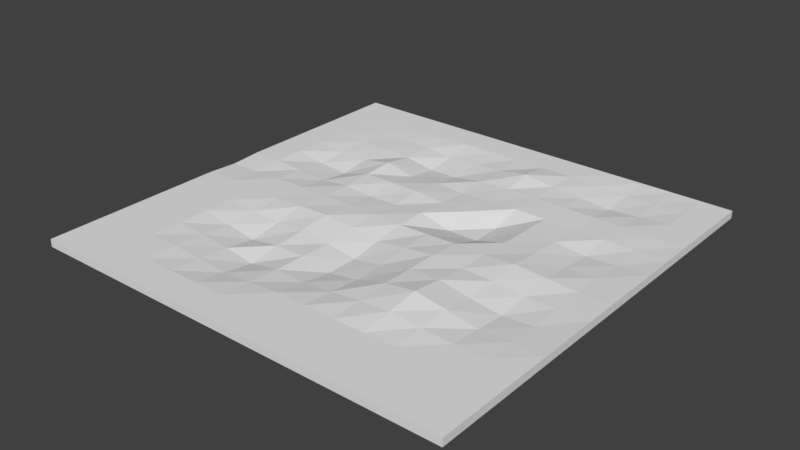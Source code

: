 # Source: terrain.blend  (saved by Blender 2.78.0; exported with 4.5.12 LTS)
import bpy
from mathutils import Matrix  # noqa: F401  (used for matrix-valued properties, if any)

bpy.ops.wm.read_factory_settings(use_empty=True)
scene = bpy.context.scene
scene.name = 'Scene'

# ---- collections
col_collection_1 = bpy.data.collections.new('Collection 1'); scene.collection.children.link(col_collection_1)

# ---- materials (node trees are filled in below, after node groups)
mat_terrain = bpy.data.materials.new('terrain')
mat_terrain.alpha_threshold = 0.0
mat_terrain.use_transparent_shadow = False
mat_terrain.roughness = 0.5

# ---- material node trees

# ---- world
world_world = bpy.data.worlds.new('World'); scene.world = world_world
world_world.color = (0.05088, 0.05088, 0.05088)
world_world.use_sun_shadow = False
world_world.sun_shadow_jitter_overblur = 0.0
world_world.cycles.sampling_method = 'MANUAL'

# ---- meshes
me_cube_002 = bpy.data.meshes.new('Cube.002')
me_cube_002.from_pydata([(-7.0, -7.0, -0.1242), (-7.0, -7.0, 0.1242), (-7.0, 7.0, -0.1242), (-7.0, 7.0, 0.1242), (7.0, -7.0, -0.1242), (7.0, -7.0, 0.1242), (7.0, 7.0, -0.1242), (7.0, 7.0, 0.1242), (-7.0, 6.0, -0.1242), (-7.0, 5.0, -0.1242), (-7.0, 4.0, -0.1242), (-7.0, 3.0, -0.1242), (-7.0, 2.0, -0.1242), (-7.0, 1.0, -0.1242), (-7.0, 0.0, -0.1242), (-7.0, -1.0, -0.1242), (-7.0, -2.0, -0.1242), (-7.0, -3.0, -0.1242), (-7.0, -4.0, -0.1242), (-7.0, -5.0, -0.1242), (-7.0, -6.0, -0.1242), (-7.0, -6.0, 0.1242), (-7.0, -5.0, 0.1242), (-7.0, -4.0, 0.1242), (-7.0, -3.0, 0.1242), (-7.0, -2.0, 0.1242), (-7.0, -1.0, 0.1242), (-7.0, 0.0, 0.06996), (-7.0, 1.0, 0.1242), (-7.0, 2.0, 0.1242), (-7.0, 3.0, 0.1242), (-7.0, 4.0, 0.1242), (-7.0, 5.0, 0.1242), (-7.0, 6.0, 0.1242), (7.0, -6.0, -0.1242), (7.0, -5.0, -0.1242), (7.0, -4.0, -0.1242), (7.0, -3.0, -0.1242), (7.0, -2.0, -0.1242), (7.0, -1.0, -0.1242), (7.0, 0.0, -0.1242), (7.0, 1.0, -0.1242), (7.0, 2.0, -0.1242), (7.0, 3.0, -0.1242), (7.0, 4.0, -0.1242), (7.0, 5.0, -0.1242), (7.0, 6.0, -0.1242), (7.0, 6.0, 0.1242), (7.0, 5.0, 0.1242), (7.0, 4.0, 0.1242), (7.0, 3.0, 0.1242), (7.0, 2.0, 0.1242), (7.0, 1.0, 0.1242), (7.0, 0.0, 0.1242), (7.0, -1.0, 0.1242), (7.0, -2.0, 0.1242), (7.0, -3.0, 0.1242), (7.0, -4.0, 0.1242), (7.0, -5.0, 0.1242), (7.0, -6.0, 0.1242), (6.0, 7.0, -0.1242), (5.0, 7.0, -0.1242), (4.0, 7.0, -0.1242), (3.0, 7.0, -0.1242), (2.0, 7.0, -0.1242), (1.0, 7.0, -0.1242), (0.0, 7.0, -0.1242), (-1.0, 7.0, -0.1242), (-2.0, 7.0, -0.1242), (-3.0, 7.0, -0.1242), (-4.0, 7.0, -0.1242), (-5.0, 7.0, -0.1242), (-6.0, 7.0, -0.1242), (-6.0, 7.0, 0.1242), (-5.0, 7.0, 0.1242), (-4.0, 7.0, 0.1242), (-3.0, 7.0, 0.1242), (-2.0, 7.0, 0.1242), (-1.0, 7.0, 0.1242), (0.0, 7.0, 0.1242), (1.0, 7.0, 0.1242), (2.0, 7.0, 0.1242), (3.0, 7.0, 0.1242), (4.0, 7.0, 0.1242), (5.0, 7.0, 0.1242), (6.0, 7.0, 0.1242), (-6.0, -7.0, -0.1242), (-5.0, -7.0, -0.1242), (-4.0, -7.0, -0.1242), (-3.0, -7.0, -0.1242), (-2.0, -7.0, -0.1242), (-1.0, -7.0, -0.1242), (0.0, -7.0, -0.1242), (1.0, -7.0, -0.1242), (2.0, -7.0, -0.1242), (3.0, -7.0, -0.1242), (4.0, -7.0, -0.1242), (5.0, -7.0, -0.1242), (6.0, -7.0, -0.1242), (6.0, -7.0, 0.1242), (5.0, -7.0, 0.1242), (4.0, -7.0, 0.1242), (3.0, -7.0, 0.1242), (2.0, -7.0, 0.1242), (1.0, -7.0, 0.1242), (0.0, -7.0, 0.1242), (-1.0, -7.0, 0.1242), (-2.0, -7.0, 0.1242), (-3.0, -7.0, 0.1242), (-4.0, -7.0, 0.1242), (-5.0, -7.0, 0.1242), (-6.0, -7.0, 0.1242), (-6.0, 6.0, 0.1242), (-5.0, 6.0, 0.1242), (-4.0, 6.0, 0.1242), (-3.0, 6.0, 0.1242), (-2.0, 6.0, 0.1242), (-1.0, 6.0, 0.1242), (0.0, 6.0, 0.1242), (1.0, 6.0, 0.1242), (2.0, 6.0, 0.1242), (3.0, 6.0, 0.0953), (4.0, 6.0, 0.04895), (5.0, 6.0, 0.0953), (6.0, 6.0, 0.1242), (-6.0, 5.0, 0.1242), (-5.0, 5.0, 0.1121), (-4.0, 5.0, 0.09279), (-3.0, 5.0, 0.06928), (-2.0, 5.0, -0.004775), (-1.0, 5.0, 0.03624), (0.0, 5.0, 0.1069), (1.0, 5.0, 0.2538), (2.0, 5.0, 0.1242), (3.0, 5.0, 0.04895), (4.0, 5.0, -0.03247), (5.0, 5.0, 0.04895), (6.0, 5.0, 0.1242), (-6.0, 4.0, 0.1242), (-5.0, 4.0, 0.09279), (-4.0, 4.0, 0.09399), (-3.0, 4.0, 0.05525), (-2.0, 4.0, -0.1196), (-1.0, 4.0, -0.08112), (0.0, 4.0, 0.07915), (1.0, 4.0, 0.1069), (2.0, 4.0, 0.1242), (3.0, 4.0, 0.1179), (4.0, 4.0, 0.1074), (5.0, 4.0, 0.1179), (6.0, 4.0, 0.1242), (-6.0, 3.0, 0.1242), (-5.0, 3.0, 0.05214), (-4.0, 3.0, 0.02725), (-3.0, 3.0, 0.2152), (-2.0, 3.0, 0.01045), (-1.0, 3.0, 0.07128), (0.0, 3.0, 0.03041), (1.0, 3.0, 0.07915), (2.0, 3.0, 0.1242), (3.0, 3.0, 0.1074), (4.0, 3.0, 0.08826), (5.0, 3.0, 0.1072), (6.0, 3.0, 0.09532), (-6.0, 2.0, 0.1242), (-5.0, 2.0, -0.03238), (-4.0, 2.0, -0.1126), (-3.0, 2.0, 0.1587), (-2.0, 2.0, 0.1594), (-1.0, 2.0, 0.1554), (0.0, 2.0, 0.07915), (1.0, 2.0, 0.1069), (2.0, 2.0, -0.1328), (3.0, 2.0, 0.1182), (4.0, 2.0, 0.1072), (5.0, 2.0, -0.009883), (6.0, 2.0, 0.04898), (-6.0, 1.0, 0.1242), (-5.0, 1.0, 0.06428), (-4.0, 1.0, 0.002857), (-3.0, 1.0, 0.1122), (-2.0, 1.0, 0.04257), (-1.0, 1.0, 0.07285), (0.0, 1.0, 0.1242), (1.0, 1.0, -0.1328), (2.0, 1.0, -0.1328), (3.0, 1.0, 0.1468), (4.0, 1.0, 0.1536), (5.0, 1.0, 0.07154), (6.0, 1.0, 0.09532), (-6.0, 0.0, 0.06996), (-5.0, 0.0, 0.1242), (-4.0, 0.0, 0.1242), (-3.0, 0.0, 0.1406), (-2.0, 0.0, 0.131), (-1.0, 0.0, 0.1406), (0.0, 0.0, 0.1242), (1.0, 0.0, 0.1468), (2.0, 0.0, 0.1824), (3.0, 0.0, 0.1824), (4.0, 0.0, 0.2449), (5.0, 0.0, 0.1824), (6.0, 0.0, 0.1242), (-6.0, -1.0, 0.1242), (-5.0, -1.0, 0.1242), (-4.0, -1.0, 0.1242), (-3.0, -1.0, 0.1494), (-2.0, -1.0, 0.1835), (-1.0, -1.0, 0.09274), (0.0, -1.0, -0.02162), (1.0, -1.0, 0.1225), (2.0, -1.0, 0.2449), (3.0, -1.0, 0.1824), (4.0, -1.0, 0.1536), (5.0, -1.0, 0.07157), (6.0, -1.0, 0.0953), (-6.0, -2.0, 0.1242), (-5.0, -2.0, 0.1242), (-4.0, -2.0, 0.06721), (-3.0, -2.0, -0.01652), (-2.0, -2.0, 0.06721), (-1.0, -2.0, -0.02162), (0.0, -2.0, -0.1735), (1.0, -2.0, 0.000106), (2.0, -2.0, 0.2321), (3.0, -2.0, 0.276), (4.0, -2.0, 0.09912), (5.0, -2.0, -0.03247), (6.0, -2.0, 0.04895), (-6.0, -3.0, 0.1242), (-5.0, -3.0, 0.1242), (-4.0, -3.0, -0.01652), (-3.0, -3.0, -0.1624), (-2.0, -3.0, -0.01652), (-1.0, -3.0, 0.003951), (0.0, -3.0, -0.1735), (1.0, -3.0, -0.02162), (2.0, -3.0, 0.2545), (3.0, -3.0, 0.3954), (4.0, -3.0, 0.2261), (5.0, -3.0, 0.04895), (6.0, -3.0, 0.0953), (-6.0, -4.0, 0.1242), (-5.0, -4.0, 0.1242), (-4.0, -4.0, 0.06721), (-3.0, -4.0, -0.01652), (-2.0, -4.0, -0.1624), (-1.0, -4.0, 0.00754), (0.0, -4.0, -0.02162), (1.0, -4.0, 0.06546), (2.0, -4.0, 0.1742), (3.0, -4.0, 0.2545), (4.0, -4.0, 0.1742), (5.0, -4.0, 0.1242), (6.0, -4.0, 0.1242), (-6.0, -5.0, 0.1242), (-5.0, -5.0, 0.1242), (-4.0, -5.0, 0.1242), (-3.0, -5.0, 0.06721), (-2.0, -5.0, -0.01652), (-1.0, -5.0, 0.06721), (0.0, -5.0, 0.1242), (1.0, -5.0, 0.1242), (2.0, -5.0, 0.1242), (3.0, -5.0, 0.1242), (4.0, -5.0, 0.1242), (5.0, -5.0, 0.1242), (6.0, -5.0, 0.1242), (-6.0, -6.0, 0.1242), (-5.0, -6.0, 0.1242), (-4.0, -6.0, 0.1242), (-3.0, -6.0, 0.1242), (-2.0, -6.0, 0.1242), (-1.0, -6.0, 0.1242), (0.0, -6.0, 0.1242), (1.0, -6.0, 0.1242), (2.0, -6.0, 0.1242), (3.0, -6.0, 0.1242), (4.0, -6.0, 0.1242), (5.0, -6.0, 0.1242), (6.0, -6.0, 0.1242)], [], [(8, 33, 3, 2), (60, 85, 7, 6), (34, 59, 5, 4), (86, 111, 1, 0), (112, 33, 32, 125), (138, 31, 30, 151), (164, 29, 28, 177), (203, 26, 25, 216), (229, 24, 23, 242), (29, 164, 151, 30), (255, 22, 21, 268), (6, 7, 47, 46), (46, 47, 48, 45), (45, 48, 49, 44), (44, 49, 50, 43), (43, 50, 51, 42), (42, 51, 52, 41), (41, 52, 53, 40), (40, 53, 54, 39), (39, 54, 55, 38), (38, 55, 56, 37), (37, 56, 57, 36), (36, 57, 58, 35), (35, 58, 59, 34), (0, 1, 21, 20), (20, 21, 22, 19), (19, 22, 23, 18), (18, 23, 24, 17), (17, 24, 25, 16), (16, 25, 26, 15), (15, 26, 27, 14), (14, 27, 28, 13), (13, 28, 29, 12), (12, 29, 30, 11), (11, 30, 31, 10), (10, 31, 32, 9), (9, 32, 33, 8), (33, 112, 73, 3), (27, 190, 177, 28), (228, 241, 56, 55), (271, 108, 107, 272), (77, 76, 115, 116), (150, 49, 48, 137), (99, 5, 59, 280), (22, 255, 242, 23), (75, 74, 113, 114), (118, 79, 78, 117), (82, 81, 120, 121), (47, 7, 85, 124), (267, 58, 57, 254), (202, 215, 54, 53), (274, 105, 104, 275), (216, 25, 24, 229), (276, 103, 102, 277), (101, 100, 279, 278), (58, 267, 280, 59), (267, 266, 279, 280), (266, 265, 278, 279), (265, 264, 277, 278), (264, 263, 276, 277), (263, 262, 275, 276), (262, 261, 274, 275), (261, 260, 273, 274), (260, 259, 272, 273), (259, 258, 271, 272), (258, 257, 270, 271), (257, 256, 269, 270), (256, 255, 268, 269), (254, 253, 266, 267), (253, 252, 265, 266), (252, 251, 264, 265), (251, 250, 263, 264), (250, 249, 262, 263), (249, 248, 261, 262), (248, 247, 260, 261), (247, 246, 259, 260), (246, 245, 258, 259), (245, 244, 257, 258), (244, 243, 256, 257), (243, 242, 255, 256), (56, 241, 254, 57), (241, 240, 253, 254), (240, 239, 252, 253), (239, 238, 251, 252), (238, 237, 250, 251), (237, 236, 249, 250), (236, 235, 248, 249), (235, 234, 247, 248), (234, 233, 246, 247), (233, 232, 245, 246), (232, 231, 244, 245), (231, 230, 243, 244), (230, 229, 242, 243), (228, 227, 240, 241), (227, 226, 239, 240), (226, 225, 238, 239), (225, 224, 237, 238), (224, 223, 236, 237), (223, 222, 235, 236), (222, 221, 234, 235), (221, 220, 233, 234), (220, 219, 232, 233), (219, 218, 231, 232), (218, 217, 230, 231), (217, 216, 229, 230), (54, 215, 228, 55), (215, 214, 227, 228), (214, 213, 226, 227), (213, 212, 225, 226), (212, 211, 224, 225), (211, 210, 223, 224), (210, 209, 222, 223), (209, 208, 221, 222), (208, 207, 220, 221), (207, 206, 219, 220), (206, 205, 218, 219), (205, 204, 217, 218), (204, 203, 216, 217), (202, 201, 214, 215), (201, 200, 213, 214), (200, 199, 212, 213), (199, 198, 211, 212), (198, 197, 210, 211), (197, 196, 209, 210), (196, 195, 208, 209), (195, 194, 207, 208), (194, 193, 206, 207), (193, 192, 205, 206), (192, 191, 204, 205), (191, 190, 203, 204), (189, 188, 201, 202), (188, 187, 200, 201), (187, 186, 199, 200), (186, 185, 198, 199), (185, 184, 197, 198), (184, 183, 196, 197), (183, 182, 195, 196), (182, 181, 194, 195), (181, 180, 193, 194), (180, 179, 192, 193), (179, 178, 191, 192), (178, 177, 190, 191), (51, 176, 189, 52), (176, 175, 188, 189), (175, 174, 187, 188), (174, 173, 186, 187), (173, 172, 185, 186), (172, 171, 184, 185), (171, 170, 183, 184), (170, 169, 182, 183), (169, 168, 181, 182), (168, 167, 180, 181), (167, 166, 179, 180), (166, 165, 178, 179), (165, 164, 177, 178), (50, 163, 176, 51), (163, 162, 175, 176), (162, 161, 174, 175), (161, 160, 173, 174), (160, 159, 172, 173), (159, 158, 171, 172), (158, 157, 170, 171), (157, 156, 169, 170), (156, 155, 168, 169), (155, 154, 167, 168), (154, 153, 166, 167), (153, 152, 165, 166), (152, 151, 164, 165), (49, 150, 163, 50), (150, 149, 162, 163), (149, 148, 161, 162), (148, 147, 160, 161), (147, 146, 159, 160), (146, 145, 158, 159), (145, 144, 157, 158), (144, 143, 156, 157), (143, 142, 155, 156), (142, 141, 154, 155), (141, 140, 153, 154), (140, 139, 152, 153), (139, 138, 151, 152), (137, 136, 149, 150), (136, 135, 148, 149), (135, 134, 147, 148), (134, 133, 146, 147), (133, 132, 145, 146), (132, 131, 144, 145), (131, 130, 143, 144), (130, 129, 142, 143), (129, 128, 141, 142), (128, 127, 140, 141), (127, 126, 139, 140), (126, 125, 138, 139), (47, 124, 137, 48), (124, 123, 136, 137), (123, 122, 135, 136), (122, 121, 134, 135), (121, 120, 133, 134), (120, 119, 132, 133), (119, 118, 131, 132), (118, 117, 130, 131), (117, 116, 129, 130), (116, 115, 128, 129), (115, 114, 127, 128), (114, 113, 126, 127), (113, 112, 125, 126), (85, 84, 123, 124), (83, 82, 121, 122), (81, 80, 119, 120), (138, 125, 32, 31), (84, 83, 122, 123), (78, 77, 116, 117), (76, 75, 114, 115), (74, 73, 112, 113), (280, 279, 100, 99), (278, 277, 102, 101), (269, 110, 109, 270), (276, 275, 104, 103), (273, 272, 107, 106), (271, 270, 109, 108), (269, 268, 111, 110), (4, 5, 99, 98), (98, 99, 100, 97), (97, 100, 101, 96), (96, 101, 102, 95), (95, 102, 103, 94), (94, 103, 104, 93), (93, 104, 105, 92), (92, 105, 106, 91), (91, 106, 107, 90), (90, 107, 108, 89), (89, 108, 109, 88), (88, 109, 110, 87), (87, 110, 111, 86), (2, 3, 73, 72), (72, 73, 74, 71), (71, 74, 75, 70), (70, 75, 76, 69), (69, 76, 77, 68), (68, 77, 78, 67), (67, 78, 79, 66), (66, 79, 80, 65), (65, 80, 81, 64), (64, 81, 82, 63), (63, 82, 83, 62), (62, 83, 84, 61), (61, 84, 85, 60), (268, 21, 1, 111), (119, 80, 79, 118), (26, 203, 190, 27), (273, 106, 105, 274), (189, 202, 53, 52)])
_uv = me_cube_002.uv_layers.new(name='UVMap')
_uv.uv.foreach_set('vector', [0.006092, 0.9077, 0.02302, 0.9078, 0.02293, 0.9759, 0.006003, 0.9759, 0.9084, 0.9932, 0.9084, 0.9763, 0.9764, 0.9763, 0.9765, 0.9932, 0.9935, 0.09191, 0.9766, 0.09192, 0.9766, 0.02393, 0.9935, 0.02392, 0.09241, 0.006177, 0.09239, 0.02307, 0.0244, 0.02298, 0.02442, 0.006095, 0.09118, 0.9078, 0.02302, 0.9078, 0.02311, 0.8396, 0.09125, 0.8397, 0.09132, 0.7715, 0.0232, 0.7715, 0.02331, 0.7034, 0.09137, 0.7035, 0.09144, 0.6355, 0.02352, 0.6353, 0.02382, 0.5677, 0.09154, 0.5676, 0.09185, 0.431, 0.02431, 0.4303, 0.02413, 0.3628, 0.09208, 0.363, 0.09216, 0.295, 0.02416, 0.295, 0.0242, 0.227, 0.09219, 0.227, 0.02352, 0.6353, 0.09144, 0.6355, 0.09137, 0.7035, 0.02331, 0.7034, 0.09224, 0.159, 0.02425, 0.159, 0.02432, 0.09098, 0.09231, 0.09105, 0.9934, 0.9763, 0.9764, 0.9763, 0.9765, 0.9082, 0.9934, 0.9082, 0.9934, 0.9082, 0.9765, 0.9082, 0.9765, 0.8401, 0.9934, 0.8401, 0.9934, 0.8401, 0.9765, 0.8401, 0.9765, 0.772, 0.9934, 0.772, 0.9934, 0.772, 0.9765, 0.772, 0.9765, 0.704, 0.9934, 0.704, 0.9934, 0.704, 0.9765, 0.704, 0.9766, 0.6359, 0.9935, 0.6359, 0.9935, 0.6359, 0.9766, 0.6359, 0.9766, 0.5679, 0.9935, 0.5679, 0.9935, 0.5679, 0.9766, 0.5679, 0.9767, 0.4999, 0.9936, 0.4999, 0.9936, 0.4999, 0.9767, 0.4999, 0.9768, 0.4319, 0.9936, 0.4319, 0.9936, 0.4319, 0.9768, 0.4319, 0.9768, 0.3639, 0.9937, 0.3639, 0.9937, 0.3639, 0.9768, 0.3639, 0.9768, 0.2959, 0.9937, 0.2959, 0.9937, 0.2959, 0.9768, 0.2959, 0.9767, 0.2279, 0.9936, 0.2279, 0.9936, 0.2279, 0.9767, 0.2279, 0.9767, 0.1599, 0.9936, 0.1599, 0.9936, 0.1599, 0.9767, 0.1599, 0.9766, 0.09192, 0.9935, 0.09191, 0.007509, 0.02296, 0.0244, 0.02298, 0.02432, 0.09098, 0.007432, 0.09096, 0.007432, 0.09096, 0.02432, 0.09098, 0.02425, 0.159, 0.007365, 0.159, 0.007365, 0.159, 0.02425, 0.159, 0.0242, 0.227, 0.007316, 0.227, 0.007316, 0.227, 0.0242, 0.227, 0.02416, 0.295, 0.007289, 0.2949, 0.007289, 0.2949, 0.02416, 0.295, 0.02413, 0.3628, 0.007294, 0.3629, 0.007294, 0.3629, 0.02413, 0.3628, 0.02431, 0.4303, 0.007529, 0.4305, 0.007529, 0.4305, 0.02431, 0.4303, 0.0222, 0.4992, 0.008826, 0.4991, 0.008826, 0.4991, 0.0222, 0.4992, 0.02382, 0.5677, 0.007085, 0.5675, 0.007085, 0.5675, 0.02382, 0.5677, 0.02352, 0.6353, 0.006594, 0.6352, 0.006594, 0.6352, 0.02352, 0.6353, 0.02331, 0.7034, 0.006396, 0.7033, 0.006396, 0.7033, 0.02331, 0.7034, 0.0232, 0.7715, 0.006279, 0.7714, 0.006279, 0.7714, 0.0232, 0.7715, 0.02311, 0.8396, 0.006182, 0.8396, 0.006182, 0.8396, 0.02311, 0.8396, 0.02302, 0.9078, 0.006092, 0.9077, 0.02302, 0.9078, 0.09118, 0.9078, 0.09109, 0.976, 0.02293, 0.9759, 0.0222, 0.4992, 0.09131, 0.4991, 0.09154, 0.5676, 0.02382, 0.5677, 0.9088, 0.3638, 0.9088, 0.296, 0.9768, 0.2959, 0.9768, 0.3639, 0.2962, 0.09142, 0.2964, 0.02343, 0.3644, 0.02358, 0.3642, 0.09165, 0.3637, 0.9763, 0.2956, 0.9763, 0.2957, 0.9081, 0.3638, 0.9082, 0.9084, 0.772, 0.9765, 0.772, 0.9765, 0.8401, 0.9084, 0.8401, 0.9086, 0.02395, 0.9766, 0.02393, 0.9766, 0.09192, 0.9086, 0.09195, 0.02425, 0.159, 0.09224, 0.159, 0.09219, 0.227, 0.0242, 0.227, 0.2274, 0.9762, 0.1593, 0.9761, 0.1593, 0.9079, 0.2275, 0.908, 0.4999, 0.9083, 0.4999, 0.9764, 0.4318, 0.9764, 0.4318, 0.9083, 0.7042, 0.9763, 0.6361, 0.9763, 0.6361, 0.9082, 0.7042, 0.9082, 0.9765, 0.9082, 0.9764, 0.9763, 0.9084, 0.9763, 0.9084, 0.9082, 0.9087, 0.16, 0.9767, 0.1599, 0.9767, 0.2279, 0.9087, 0.228, 0.9086, 0.4998, 0.9088, 0.4317, 0.9768, 0.4319, 0.9767, 0.4999, 0.5004, 0.09185, 0.5005, 0.0238, 0.5685, 0.02387, 0.5685, 0.09192, 0.09208, 0.363, 0.02413, 0.3628, 0.02416, 0.295, 0.09216, 0.295, 0.6365, 0.09196, 0.6366, 0.02392, 0.7046, 0.02394, 0.7046, 0.09197, 0.7726, 0.02396, 0.8406, 0.02396, 0.8406, 0.09197, 0.7726, 0.09197, 0.9767, 0.1599, 0.9087, 0.16, 0.9086, 0.09195, 0.9766, 0.09192, 0.9087, 0.16, 0.8406, 0.16, 0.8406, 0.09197, 0.9086, 0.09195, 0.8406, 0.16, 0.7726, 0.16, 0.7726, 0.09197, 0.8406, 0.09197, 0.7726, 0.16, 0.7046, 0.16, 0.7046, 0.09197, 0.7726, 0.09197, 0.7046, 0.16, 0.6365, 0.16, 0.6365, 0.09196, 0.7046, 0.09197, 0.6365, 0.16, 0.5684, 0.16, 0.5685, 0.09192, 0.6365, 0.09196, 0.5684, 0.16, 0.5003, 0.1599, 0.5004, 0.09185, 0.5685, 0.09192, 0.5003, 0.1599, 0.4322, 0.16, 0.4323, 0.09178, 0.5004, 0.09185, 0.4322, 0.16, 0.364, 0.1603, 0.3642, 0.09165, 0.4323, 0.09178, 0.364, 0.1603, 0.296, 0.1594, 0.2962, 0.09142, 0.3642, 0.09165, 0.296, 0.1594, 0.2281, 0.1591, 0.2282, 0.09125, 0.2962, 0.09142, 0.2281, 0.1591, 0.1602, 0.1591, 0.1603, 0.09114, 0.2282, 0.09125, 0.1602, 0.1591, 0.09224, 0.159, 0.09231, 0.09105, 0.1603, 0.09114, 0.9087, 0.228, 0.8406, 0.2281, 0.8406, 0.16, 0.9087, 0.16, 0.8406, 0.2281, 0.7725, 0.228, 0.7726, 0.16, 0.8406, 0.16, 0.7725, 0.228, 0.7046, 0.2284, 0.7046, 0.16, 0.7726, 0.16, 0.7046, 0.2284, 0.6366, 0.2281, 0.6365, 0.16, 0.7046, 0.16, 0.6366, 0.2281, 0.5682, 0.2283, 0.5684, 0.16, 0.6365, 0.16, 0.5682, 0.2283, 0.4999, 0.2285, 0.5003, 0.1599, 0.5684, 0.16, 0.4999, 0.2285, 0.432, 0.2281, 0.4322, 0.16, 0.5003, 0.1599, 0.432, 0.2281, 0.3636, 0.2283, 0.364, 0.1603, 0.4322, 0.16, 0.3636, 0.2283, 0.2959, 0.2271, 0.296, 0.1594, 0.364, 0.1603, 0.2959, 0.2271, 0.2281, 0.227, 0.2281, 0.1591, 0.296, 0.1594, 0.2281, 0.227, 0.1602, 0.227, 0.1602, 0.1591, 0.2281, 0.1591, 0.1602, 0.227, 0.09219, 0.227, 0.09224, 0.159, 0.1602, 0.1591, 0.9768, 0.2959, 0.9088, 0.296, 0.9087, 0.228, 0.9767, 0.2279, 0.9088, 0.296, 0.841, 0.2962, 0.8406, 0.2281, 0.9087, 0.228, 0.841, 0.2962, 0.7723, 0.2958, 0.7725, 0.228, 0.8406, 0.2281, 0.7723, 0.2958, 0.7045, 0.296, 0.7046, 0.2284, 0.7725, 0.228, 0.7045, 0.296, 0.6371, 0.2959, 0.6366, 0.2281, 0.7046, 0.2284, 0.6371, 0.2959, 0.5674, 0.2961, 0.5682, 0.2283, 0.6366, 0.2281, 0.5674, 0.2961, 0.4998, 0.2965, 0.4999, 0.2285, 0.5682, 0.2283, 0.4998, 0.2965, 0.4319, 0.2958, 0.432, 0.2281, 0.4999, 0.2285, 0.4319, 0.2958, 0.3646, 0.296, 0.3636, 0.2283, 0.432, 0.2281, 0.3646, 0.296, 0.2968, 0.2949, 0.2959, 0.2271, 0.3636, 0.2283, 0.2968, 0.2949, 0.2288, 0.295, 0.2281, 0.227, 0.2959, 0.2271, 0.2288, 0.295, 0.1602, 0.295, 0.1602, 0.227, 0.2281, 0.227, 0.1602, 0.295, 0.09216, 0.295, 0.09219, 0.227, 0.1602, 0.227, 0.9088, 0.3638, 0.8411, 0.3638, 0.841, 0.2962, 0.9088, 0.296, 0.8411, 0.3638, 0.7733, 0.3639, 0.7723, 0.2958, 0.841, 0.2962, 0.7733, 0.3639, 0.7047, 0.3634, 0.7045, 0.296, 0.7723, 0.2958, 0.7047, 0.3634, 0.637, 0.3635, 0.6371, 0.2959, 0.7045, 0.296, 0.637, 0.3635, 0.5677, 0.3633, 0.5674, 0.2961, 0.6371, 0.2959, 0.5677, 0.3633, 0.5, 0.3628, 0.4998, 0.2965, 0.5674, 0.2961, 0.5, 0.3628, 0.4321, 0.3634, 0.4319, 0.2958, 0.4998, 0.2965, 0.4321, 0.3634, 0.3643, 0.3638, 0.3646, 0.296, 0.4319, 0.2958, 0.3643, 0.3638, 0.2964, 0.3628, 0.2968, 0.2949, 0.3646, 0.296, 0.2964, 0.3628, 0.2283, 0.3632, 0.2288, 0.295, 0.2968, 0.2949, 0.2283, 0.3632, 0.1601, 0.3631, 0.1602, 0.295, 0.2288, 0.295, 0.1601, 0.3631, 0.09208, 0.363, 0.09216, 0.295, 0.1602, 0.295, 0.9768, 0.4319, 0.9088, 0.4317, 0.9088, 0.3638, 0.9768, 0.3639, 0.9088, 0.4317, 0.8409, 0.4315, 0.8411, 0.3638, 0.9088, 0.3638, 0.8409, 0.4315, 0.773, 0.4316, 0.7733, 0.3639, 0.8411, 0.3638, 0.773, 0.4316, 0.7051, 0.4314, 0.7047, 0.3634, 0.7733, 0.3639, 0.7051, 0.4314, 0.6372, 0.4312, 0.637, 0.3635, 0.7047, 0.3634, 0.6372, 0.4312, 0.5688, 0.4313, 0.5677, 0.3633, 0.637, 0.3635, 0.5688, 0.4313, 0.5003, 0.4307, 0.5, 0.3628, 0.5677, 0.3633, 0.5003, 0.4307, 0.432, 0.4316, 0.4321, 0.3634, 0.5, 0.3628, 0.432, 0.4316, 0.364, 0.4318, 0.3643, 0.3638, 0.4321, 0.3634, 0.364, 0.4318, 0.2962, 0.4316, 0.2964, 0.3628, 0.3643, 0.3638, 0.2962, 0.4316, 0.2281, 0.4314, 0.2283, 0.3632, 0.2964, 0.3628, 0.2281, 0.4314, 0.1599, 0.4312, 0.1601, 0.3631, 0.2283, 0.3632, 0.1599, 0.4312, 0.09185, 0.431, 0.09208, 0.363, 0.1601, 0.3631, 0.9086, 0.4998, 0.8405, 0.4997, 0.8409, 0.4315, 0.9088, 0.4317, 0.8405, 0.4997, 0.7727, 0.4995, 0.773, 0.4316, 0.8409, 0.4315, 0.7727, 0.4995, 0.7048, 0.4993, 0.7051, 0.4314, 0.773, 0.4316, 0.7048, 0.4993, 0.6371, 0.4992, 0.6372, 0.4312, 0.7051, 0.4314, 0.6371, 0.4992, 0.5689, 0.4993, 0.5688, 0.4313, 0.6372, 0.4312, 0.5689, 0.4993, 0.5005, 0.4995, 0.5003, 0.4307, 0.5688, 0.4313, 0.5005, 0.4995, 0.4322, 0.4997, 0.432, 0.4316, 0.5003, 0.4307, 0.4322, 0.4997, 0.3642, 0.4997, 0.364, 0.4318, 0.432, 0.4316, 0.3642, 0.4997, 0.2961, 0.4997, 0.2962, 0.4316, 0.364, 0.4318, 0.2961, 0.4997, 0.2279, 0.4996, 0.2281, 0.4314, 0.2962, 0.4316, 0.2279, 0.4996, 0.1597, 0.4994, 0.1599, 0.4312, 0.2281, 0.4314, 0.1597, 0.4994, 0.09131, 0.4991, 0.09185, 0.431, 0.1599, 0.4312, 0.9086, 0.5679, 0.8407, 0.5679, 0.8405, 0.4997, 0.9086, 0.4998, 0.8407, 0.5679, 0.7726, 0.5675, 0.7727, 0.4995, 0.8405, 0.4997, 0.7726, 0.5675, 0.7046, 0.5673, 0.7048, 0.4993, 0.7727, 0.4995, 0.7046, 0.5673, 0.6355, 0.5688, 0.6371, 0.4992, 0.7048, 0.4993, 0.6355, 0.5688, 0.5701, 0.569, 0.5689, 0.4993, 0.6371, 0.4992, 0.5701, 0.569, 0.5006, 0.5681, 0.5005, 0.4995, 0.5689, 0.4993, 0.5006, 0.5681, 0.4322, 0.5679, 0.4322, 0.4997, 0.5005, 0.4995, 0.4322, 0.5679, 0.3642, 0.5679, 0.3642, 0.4997, 0.4322, 0.4997, 0.3642, 0.5679, 0.296, 0.5679, 0.2961, 0.4997, 0.3642, 0.4997, 0.296, 0.5679, 0.2276, 0.5681, 0.2279, 0.4996, 0.2961, 0.4997, 0.2276, 0.5681, 0.1596, 0.5677, 0.1597, 0.4994, 0.2279, 0.4996, 0.1596, 0.5677, 0.09154, 0.5676, 0.09131, 0.4991, 0.1597, 0.4994, 0.9766, 0.6359, 0.9084, 0.6359, 0.9086, 0.5679, 0.9766, 0.5679, 0.9084, 0.6359, 0.8407, 0.6357, 0.8407, 0.5679, 0.9086, 0.5679, 0.8407, 0.6357, 0.7725, 0.6356, 0.7726, 0.5675, 0.8407, 0.5679, 0.7725, 0.6356, 0.7044, 0.6355, 0.7046, 0.5673, 0.7726, 0.5675, 0.7044, 0.6355, 0.6352, 0.6343, 0.6355, 0.5688, 0.7046, 0.5673, 0.6352, 0.6343, 0.5673, 0.6369, 0.5701, 0.569, 0.6355, 0.5688, 0.5673, 0.6369, 0.5, 0.6364, 0.5006, 0.5681, 0.5701, 0.569, 0.5, 0.6364, 0.4319, 0.6362, 0.4322, 0.5679, 0.5006, 0.5681, 0.4319, 0.6362, 0.3641, 0.6362, 0.3642, 0.5679, 0.4322, 0.5679, 0.3641, 0.6362, 0.2962, 0.6359, 0.296, 0.5679, 0.3642, 0.5679, 0.2962, 0.6359, 0.2269, 0.6356, 0.2276, 0.5681, 0.296, 0.5679, 0.2269, 0.6356, 0.1599, 0.6356, 0.1596, 0.5677, 0.2276, 0.5681, 0.1599, 0.6356, 0.09144, 0.6355, 0.09154, 0.5676, 0.1596, 0.5677, 0.9765, 0.704, 0.9084, 0.7039, 0.9084, 0.6359, 0.9766, 0.6359, 0.9084, 0.7039, 0.8404, 0.7039, 0.8407, 0.6357, 0.9084, 0.6359, 0.8404, 0.7039, 0.7723, 0.7038, 0.7725, 0.6356, 0.8407, 0.6357, 0.7723, 0.7038, 0.7041, 0.7037, 0.7044, 0.6355, 0.7725, 0.6356, 0.7041, 0.7037, 0.6358, 0.7036, 0.6352, 0.6343, 0.7044, 0.6355, 0.6358, 0.7036, 0.5676, 0.7042, 0.5673, 0.6369, 0.6352, 0.6343, 0.5676, 0.7042, 0.4999, 0.7042, 0.5, 0.6364, 0.5673, 0.6369, 0.4999, 0.7042, 0.4321, 0.7042, 0.4319, 0.6362, 0.5, 0.6364, 0.4321, 0.7042, 0.3645, 0.7046, 0.3641, 0.6362, 0.4319, 0.6362, 0.3645, 0.7046, 0.2962, 0.7031, 0.2962, 0.6359, 0.3641, 0.6362, 0.2962, 0.7031, 0.2276, 0.7034, 0.2269, 0.6356, 0.2962, 0.6359, 0.2276, 0.7034, 0.1595, 0.7034, 0.1599, 0.6356, 0.2269, 0.6356, 0.1595, 0.7034, 0.09137, 0.7035, 0.09144, 0.6355, 0.1599, 0.6356, 0.9765, 0.772, 0.9084, 0.772, 0.9084, 0.7039, 0.9765, 0.704, 0.9084, 0.772, 0.8403, 0.7719, 0.8404, 0.7039, 0.9084, 0.7039, 0.8403, 0.7719, 0.7722, 0.7718, 0.7723, 0.7038, 0.8404, 0.7039, 0.7722, 0.7718, 0.7041, 0.7719, 0.7041, 0.7037, 0.7723, 0.7038, 0.7041, 0.7719, 0.6359, 0.7719, 0.6358, 0.7036, 0.7041, 0.7037, 0.6359, 0.7719, 0.5678, 0.7721, 0.5676, 0.7042, 0.6358, 0.7036, 0.5678, 0.7721, 0.4998, 0.7722, 0.4999, 0.7042, 0.5676, 0.7042, 0.4998, 0.7722, 0.4313, 0.7723, 0.4321, 0.7042, 0.4999, 0.7042, 0.4313, 0.7723, 0.3645, 0.7721, 0.3645, 0.7046, 0.4321, 0.7042, 0.3645, 0.7721, 0.2959, 0.7716, 0.2962, 0.7031, 0.3645, 0.7046, 0.2959, 0.7716, 0.2276, 0.7716, 0.2276, 0.7034, 0.2962, 0.7031, 0.2276, 0.7716, 0.1595, 0.7716, 0.1595, 0.7034, 0.2276, 0.7034, 0.1595, 0.7716, 0.09132, 0.7715, 0.09137, 0.7035, 0.1595, 0.7034, 0.9084, 0.8401, 0.8401, 0.8401, 0.8403, 0.7719, 0.9084, 0.772, 0.8401, 0.8401, 0.7722, 0.8402, 0.7722, 0.7718, 0.8403, 0.7719, 0.7722, 0.8402, 0.7043, 0.8401, 0.7041, 0.7719, 0.7722, 0.7718, 0.7043, 0.8401, 0.636, 0.8401, 0.6359, 0.7719, 0.7041, 0.7719, 0.636, 0.8401, 0.568, 0.8402, 0.5678, 0.7721, 0.6359, 0.7719, 0.568, 0.8402, 0.4998, 0.8402, 0.4998, 0.7722, 0.5678, 0.7721, 0.4998, 0.8402, 0.4318, 0.8401, 0.4313, 0.7723, 0.4998, 0.7722, 0.4318, 0.8401, 0.364, 0.8398, 0.3645, 0.7721, 0.4313, 0.7723, 0.364, 0.8398, 0.2958, 0.8399, 0.2959, 0.7716, 0.3645, 0.7721, 0.2958, 0.8399, 0.2276, 0.8398, 0.2276, 0.7716, 0.2959, 0.7716, 0.2276, 0.8398, 0.1594, 0.8398, 0.1595, 0.7716, 0.2276, 0.7716, 0.1594, 0.8398, 0.09125, 0.8397, 0.09132, 0.7715, 0.1595, 0.7716, 0.9765, 0.9082, 0.9084, 0.9082, 0.9084, 0.8401, 0.9765, 0.8401, 0.9084, 0.9082, 0.8403, 0.9082, 0.8401, 0.8401, 0.9084, 0.8401, 0.8403, 0.9082, 0.7722, 0.9081, 0.7722, 0.8402, 0.8401, 0.8401, 0.7722, 0.9081, 0.7042, 0.9082, 0.7043, 0.8401, 0.7722, 0.8402, 0.7042, 0.9082, 0.6361, 0.9082, 0.636, 0.8401, 0.7043, 0.8401, 0.6361, 0.9082, 0.568, 0.9083, 0.568, 0.8402, 0.636, 0.8401, 0.568, 0.9083, 0.4999, 0.9083, 0.4998, 0.8402, 0.568, 0.8402, 0.4999, 0.9083, 0.4318, 0.9083, 0.4318, 0.8401, 0.4998, 0.8402, 0.4318, 0.9083, 0.3638, 0.9082, 0.364, 0.8398, 0.4318, 0.8401, 0.3638, 0.9082, 0.2957, 0.9081, 0.2958, 0.8399, 0.364, 0.8398, 0.2957, 0.9081, 0.2275, 0.908, 0.2276, 0.8398, 0.2958, 0.8399, 0.2275, 0.908, 0.1593, 0.9079, 0.1594, 0.8398, 0.2276, 0.8398, 0.1593, 0.9079, 0.09118, 0.9078, 0.09125, 0.8397, 0.1594, 0.8398, 0.9084, 0.9763, 0.8403, 0.9763, 0.8403, 0.9082, 0.9084, 0.9082, 0.7722, 0.9763, 0.7042, 0.9763, 0.7042, 0.9082, 0.7722, 0.9081, 0.6361, 0.9763, 0.568, 0.9763, 0.568, 0.9083, 0.6361, 0.9082, 0.09132, 0.7715, 0.09125, 0.8397, 0.02311, 0.8396, 0.0232, 0.7715, 0.8403, 0.9763, 0.7722, 0.9763, 0.7722, 0.9081, 0.8403, 0.9082, 0.4318, 0.9764, 0.3637, 0.9763, 0.3638, 0.9082, 0.4318, 0.9083, 0.2956, 0.9763, 0.2274, 0.9762, 0.2275, 0.908, 0.2957, 0.9081, 0.1593, 0.9761, 0.09109, 0.976, 0.09118, 0.9078, 0.1593, 0.9079, 0.9086, 0.09195, 0.8406, 0.09197, 0.8406, 0.02396, 0.9086, 0.02395, 0.7726, 0.09197, 0.7046, 0.09197, 0.7046, 0.02394, 0.7726, 0.02396, 0.1603, 0.09114, 0.1604, 0.02316, 0.2284, 0.02328, 0.2282, 0.09125, 0.6365, 0.09196, 0.5685, 0.09192, 0.5685, 0.02387, 0.6366, 0.02392, 0.4323, 0.09178, 0.3642, 0.09165, 0.3644, 0.02358, 0.4324, 0.02371, 0.2962, 0.09142, 0.2282, 0.09125, 0.2284, 0.02328, 0.2964, 0.02343, 0.1603, 0.09114, 0.09231, 0.09105, 0.09239, 0.02307, 0.1604, 0.02316, 0.9766, 0.007043, 0.9766, 0.02393, 0.9086, 0.02395, 0.9086, 0.007062, 0.9086, 0.007062, 0.9086, 0.02395, 0.8406, 0.02396, 0.8406, 0.007071, 0.8406, 0.007071, 0.8406, 0.02396, 0.7726, 0.02396, 0.7726, 0.007066, 0.7726, 0.007066, 0.7726, 0.02396, 0.7046, 0.02394, 0.7046, 0.007048, 0.7046, 0.007048, 0.7046, 0.02394, 0.6366, 0.02392, 0.6366, 0.007018, 0.6366, 0.007018, 0.6366, 0.02392, 0.5685, 0.02387, 0.5685, 0.006967, 0.5685, 0.006967, 0.5685, 0.02387, 0.5005, 0.0238, 0.5005, 0.006897, 0.5005, 0.006897, 0.5005, 0.0238, 0.4324, 0.02371, 0.4325, 0.006811, 0.4325, 0.006811, 0.4324, 0.02371, 0.3644, 0.02358, 0.3644, 0.006687, 0.3644, 0.006687, 0.3644, 0.02358, 0.2964, 0.02343, 0.2964, 0.006533, 0.2964, 0.006533, 0.2964, 0.02343, 0.2284, 0.02328, 0.2284, 0.006389, 0.2284, 0.006389, 0.2284, 0.02328, 0.1604, 0.02316, 0.1604, 0.00627, 0.1604, 0.00627, 0.1604, 0.02316, 0.09239, 0.02307, 0.09241, 0.006177, 0.02291, 0.9928, 0.02293, 0.9759, 0.09109, 0.976, 0.09107, 0.9929, 0.09107, 0.9929, 0.09109, 0.976, 0.1593, 0.9761, 0.1592, 0.993, 0.1592, 0.993, 0.1593, 0.9761, 0.2274, 0.9762, 0.2274, 0.9931, 0.2274, 0.9931, 0.2274, 0.9762, 0.2956, 0.9763, 0.2956, 0.9932, 0.2956, 0.9932, 0.2956, 0.9763, 0.3637, 0.9763, 0.3637, 0.9932, 0.3637, 0.9932, 0.3637, 0.9763, 0.4318, 0.9764, 0.4318, 0.9933, 0.4318, 0.9933, 0.4318, 0.9764, 0.4999, 0.9764, 0.4999, 0.9933, 0.4999, 0.9933, 0.4999, 0.9764, 0.568, 0.9763, 0.568, 0.9933, 0.568, 0.9933, 0.568, 0.9763, 0.6361, 0.9763, 0.6361, 0.9932, 0.6361, 0.9932, 0.6361, 0.9763, 0.7042, 0.9763, 0.7042, 0.9932, 0.7042, 0.9932, 0.7042, 0.9763, 0.7722, 0.9763, 0.7722, 0.9932, 0.7722, 0.9932, 0.7722, 0.9763, 0.8403, 0.9763, 0.8403, 0.9932, 0.8403, 0.9932, 0.8403, 0.9763, 0.9084, 0.9763, 0.9084, 0.9932, 0.09231, 0.09105, 0.02432, 0.09098, 0.0244, 0.02298, 0.09239, 0.02307, 0.568, 0.9083, 0.568, 0.9763, 0.4999, 0.9764, 0.4999, 0.9083, 0.02431, 0.4303, 0.09185, 0.431, 0.09131, 0.4991, 0.0222, 0.4992, 0.4323, 0.09178, 0.4324, 0.02371, 0.5005, 0.0238, 0.5004, 0.09185, 0.9086, 0.5679, 0.9086, 0.4998, 0.9767, 0.4999, 0.9766, 0.5679])
me_cube_002.materials.append(mat_terrain)
me_cube_002.use_remesh_preserve_volume = False
me_cube_002.use_remesh_preserve_attributes = False
me_cube_002.use_mirror_vertex_groups = False
me_cube_002.update()

# ---- objects
ob_cube = bpy.data.objects.new('Cube', me_cube_002)

# ---- transforms, parenting, visibility, modifiers, constraints
ob_cube.location = (0.0, 0.0, 0.1323)
ob_cube.lineart.crease_threshold = 0.0

# ---- collection membership
col_collection_1.objects.link(ob_cube)

# ---- scene / render settings (as saved in the file)
scene.frame_start = 1; scene.frame_end = 250; scene.frame_set(1)
scene.render.engine = 'BLENDER_EEVEE_NEXT'
scene.render.resolution_percentage = 50
scene.render.dither_intensity = 0.0
scene.cycles.use_denoising = False
scene.cycles.samples = 128
scene.cycles.sampling_pattern = 'TABULATED_SOBOL'
scene.cycles.light_sampling_threshold = 0.0
scene.cycles.use_adaptive_sampling = False
scene.cycles.use_light_tree = False
scene.cycles.blur_glossy = 0.0
scene.cycles.sample_clamp_indirect = 0.0
scene.view_settings.view_transform = 'Standard'
bpy.context.view_layer.update()

# ---- added for rendering (the .blend has no active camera and no usable light): camera, sun
cam_auto = bpy.data.cameras.new('AutoCamera')
cam_auto.lens = 50.0
cam_auto.sensor_width = 36.0
cam_auto.clip_end = 1000.0
ob_auto_camera = bpy.data.objects.new('AutoCamera', cam_auto)
scene.collection.objects.link(ob_auto_camera)
ob_auto_camera.location = (18.3261, -21.9913, 14.9041)
ob_auto_camera.rotation_euler = (1.09748, -7.21219e-08, 0.694738)
scene.camera = ob_auto_camera
light_auto_sun = bpy.data.lights.new('AutoSun', 'SUN')
light_auto_sun.energy = 3.0
light_auto_sun.angle = 0.0523599
ob_auto_sun = bpy.data.objects.new('AutoSun', light_auto_sun)
scene.collection.objects.link(ob_auto_sun)
ob_auto_sun.rotation_euler = (0.872665, 0.174533, 0.523599)
bpy.context.view_layer.update()
